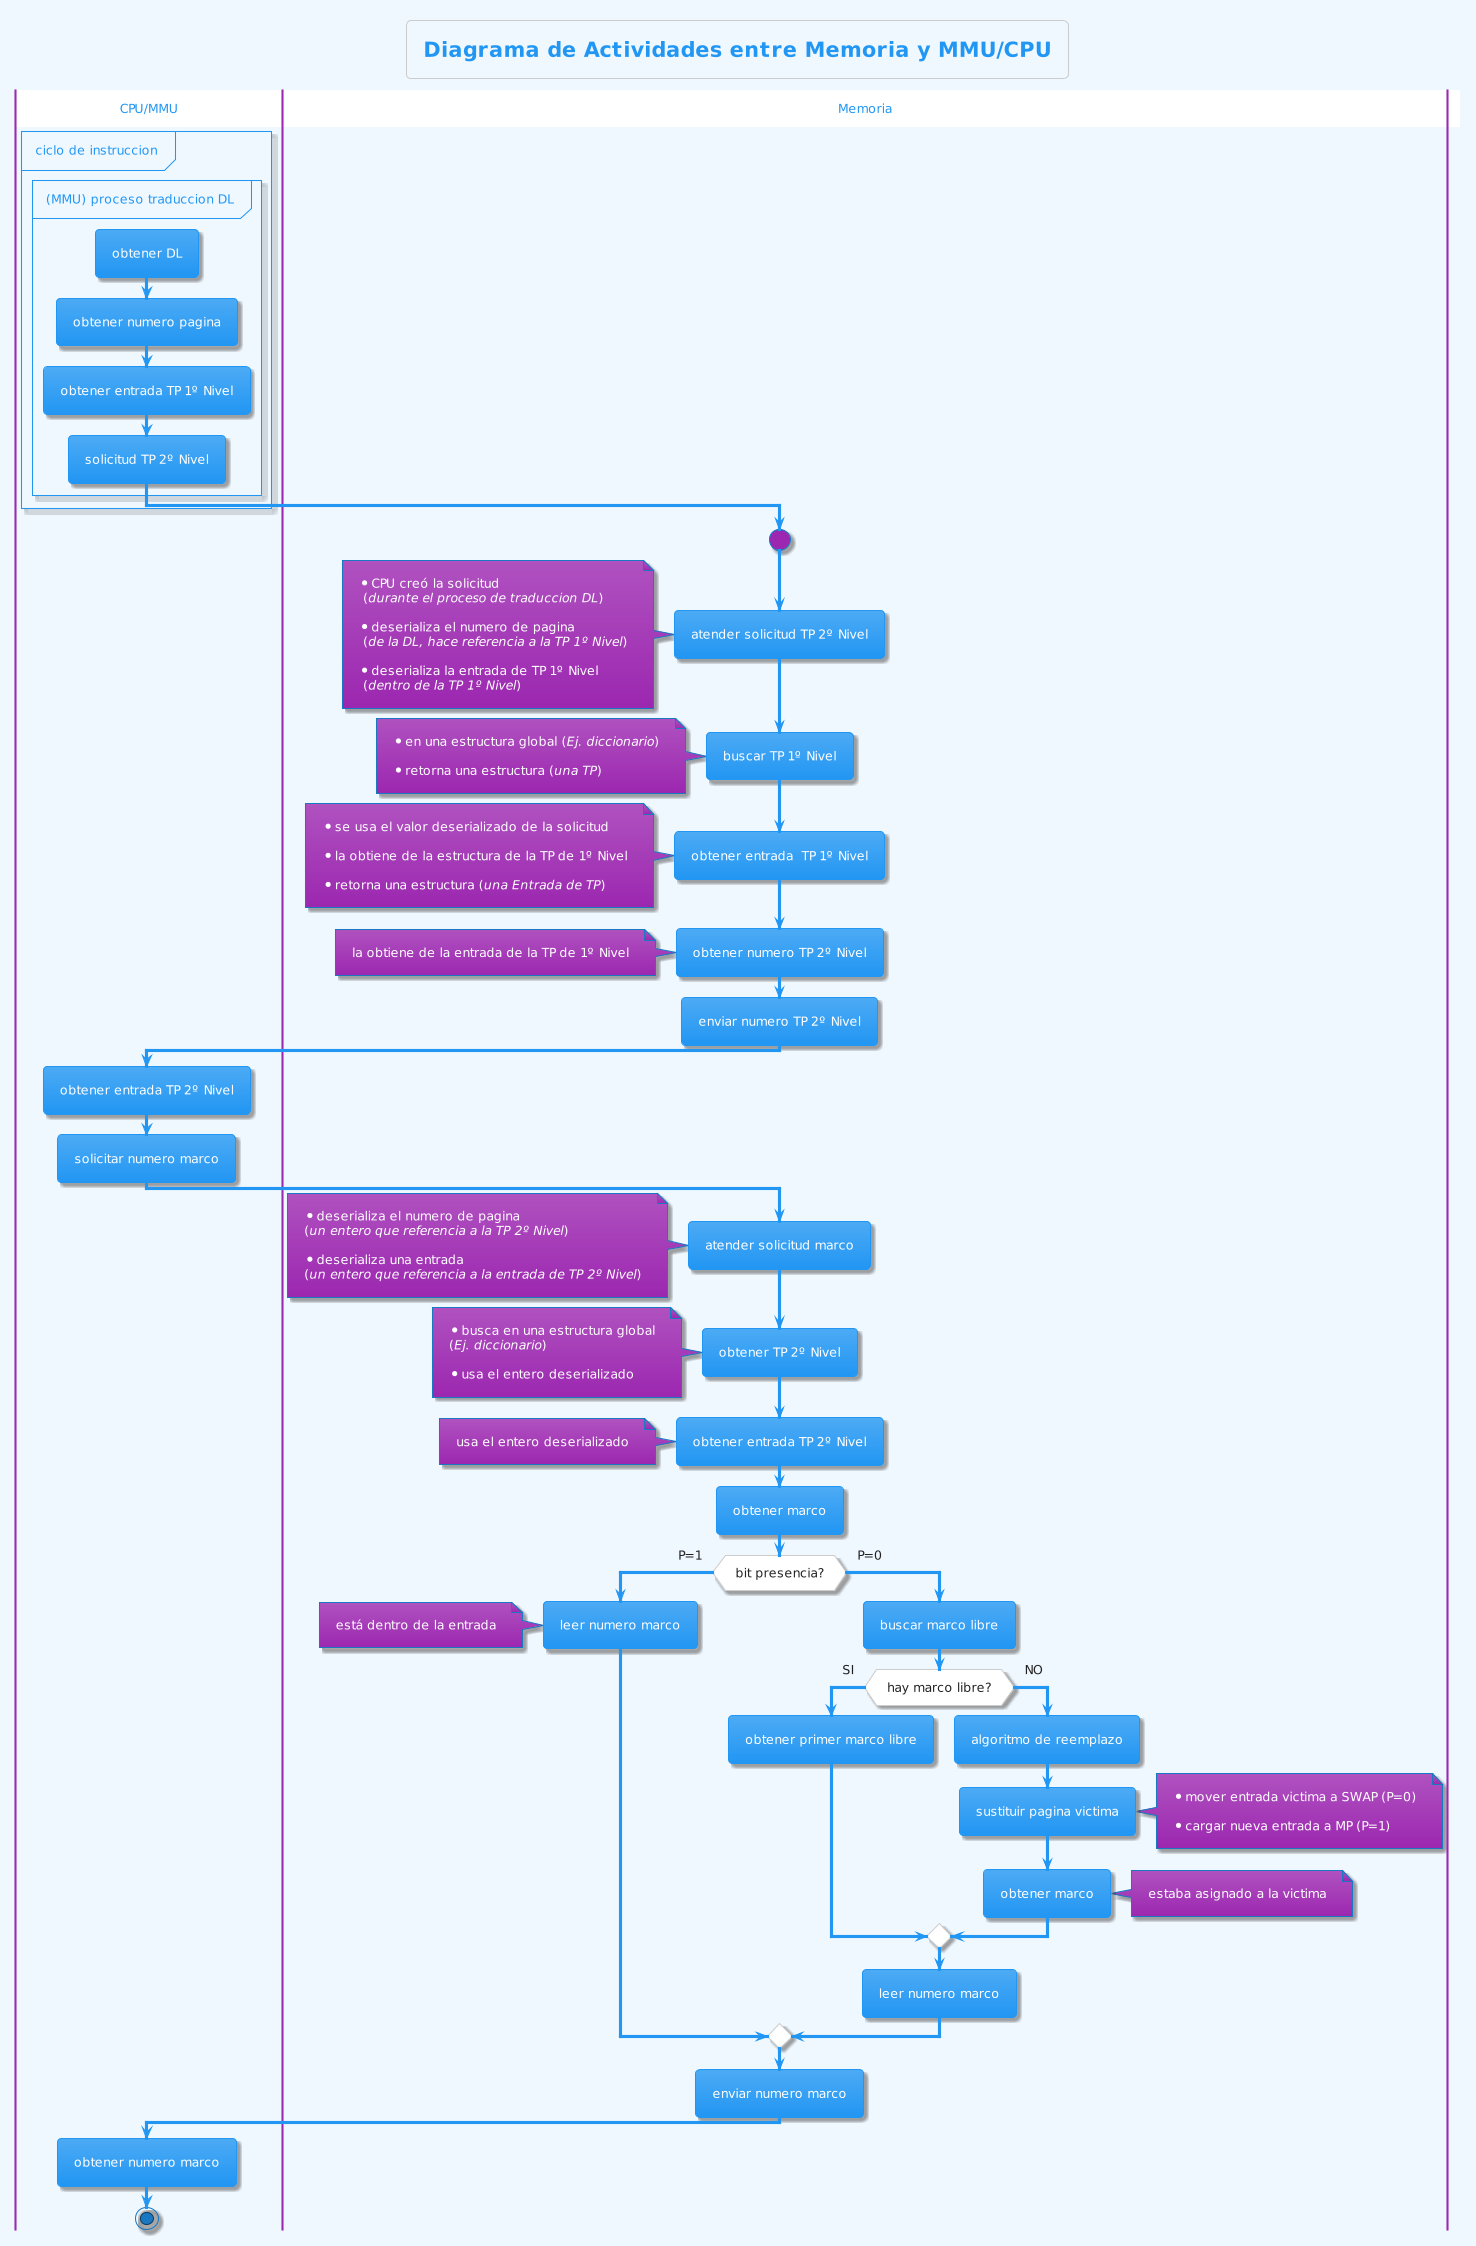

The diagram above was rendered by PlantUML. Its source (embedded in the PNG):
@startuml
title Diagrama de Actividades entre Memoria y MMU/CPU
!theme materia
skinparam backgroundColor AliceBlue

|CPU/MMU|
group ciclo de instruccion
group (MMU) proceso traduccion DL
:obtener DL;
:obtener numero pagina;
:obtener entrada TP 1º Nivel;
:solicitud TP 2º Nivel;
end group
end group

|Memoria|
start
:atender solicitud TP 2º Nivel;
note left
* CPU creó la solicitud
 (//durante el proceso de traduccion DL//)

* deserializa el numero de pagina
 (//de la DL, hace referencia a la TP 1º Nivel//)

* deserializa la entrada de TP 1º Nivel
 (//dentro de la TP 1º Nivel//)
end note

:buscar TP 1º Nivel;
note left
* en una estructura global (//Ej. diccionario//)

* retorna una estructura (//una TP//)
end note

:obtener entrada  TP 1º Nivel;
note left
* se usa el valor deserializado de la solicitud

* la obtiene de la estructura de la TP de 1º Nivel

* retorna una estructura (//una Entrada de TP//)
end note

:obtener numero TP 2º Nivel;
note left: la obtiene de la entrada de la TP de 1º Nivel

:enviar numero TP 2º Nivel;

|CPU/MMU|
:obtener entrada TP 2º Nivel;
:solicitar numero marco;

|Memoria|
:atender solicitud marco;
note left
* deserializa el numero de pagina
(//un entero que referencia a la TP 2º Nivel//)

* deserializa una entrada
(//un entero que referencia a la entrada de TP 2º Nivel//)
end note

:obtener TP 2º Nivel;
note left
* busca en una estructura global
(//Ej. diccionario//)

* usa el entero deserializado
end note

:obtener entrada TP 2º Nivel;
note left: usa el entero deserializado

:obtener marco;
if (bit presencia?) then (P=1)
  :leer numero marco;
  note left: está dentro de la entrada

else (P=0)
 :buscar marco libre;
  if (hay marco libre?) then (SI)
    :obtener primer marco libre;
  else (NO)
    :algoritmo de reemplazo;
    :sustituir pagina victima;
    note right
    * mover entrada victima a SWAP (P=0)
    
    * cargar nueva entrada a MP (P=1)
    end note
    
    :obtener marco;
    note right: estaba asignado a la victima
    endif
:leer numero marco;
endif

:enviar numero marco;

|CPU/MMU|
:obtener numero marco;

stop
@enduml